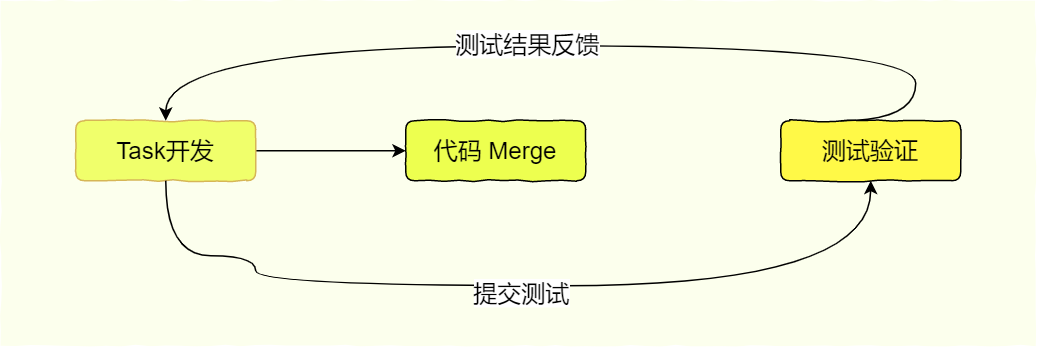

The diagram above was exported from draw.io. Its source (the exported page's mxGraphModel, read from the mxfile embedded in the PNG):
<mxGraphModel dx="1422" dy="706" grid="1" gridSize="10" guides="1" tooltips="1" connect="1" arrows="1" fold="1" page="1" pageScale="1" pageWidth="827" pageHeight="1169" math="0" shadow="0">
  <root>
    <mxCell id="0" />
    <mxCell id="1" parent="0" />
    <mxCell id="ov6xL5LV3vhPwgAv4OBf-1" value="" style="rounded=0;whiteSpace=wrap;html=1;fillColor=#FCFFED;strokeColor=none;comic=1;fontSize=16;" vertex="1" parent="1">
      <mxGeometry x="100" y="90" width="690" height="230" as="geometry" />
    </mxCell>
    <mxCell id="ov6xL5LV3vhPwgAv4OBf-16" value="" style="edgeStyle=orthogonalEdgeStyle;rounded=0;orthogonalLoop=1;jettySize=auto;html=1;fontSize=16;" edge="1" parent="1" source="ov6xL5LV3vhPwgAv4OBf-2" target="ov6xL5LV3vhPwgAv4OBf-5">
      <mxGeometry relative="1" as="geometry" />
    </mxCell>
    <mxCell id="ov6xL5LV3vhPwgAv4OBf-2" value="Task开发" style="rounded=1;whiteSpace=wrap;html=1;fontSize=16;fillColor=#F0FF6B;strokeColor=#d6b656;comic=1;" vertex="1" parent="1">
      <mxGeometry x="150" y="170" width="120" height="40" as="geometry" />
    </mxCell>
    <mxCell id="ov6xL5LV3vhPwgAv4OBf-5" value="代码 Merge" style="rounded=1;whiteSpace=wrap;html=1;fontSize=16;fillColor=#EDFF4F;comic=1;" vertex="1" parent="1">
      <mxGeometry x="370" y="170" width="120" height="40" as="geometry" />
    </mxCell>
    <mxCell id="ov6xL5LV3vhPwgAv4OBf-8" value="测试验证" style="rounded=1;whiteSpace=wrap;html=1;fontSize=16;fillColor=#FFF947;comic=1;" vertex="1" parent="1">
      <mxGeometry x="620" y="170" width="120" height="40" as="geometry" />
    </mxCell>
    <mxCell id="ov6xL5LV3vhPwgAv4OBf-12" value="" style="curved=1;endArrow=classic;html=1;rounded=0;edgeStyle=orthogonalEdgeStyle;fontSize=16;" edge="1" parent="1" target="ov6xL5LV3vhPwgAv4OBf-2">
      <mxGeometry width="50" height="50" relative="1" as="geometry">
        <mxPoint x="660" y="170" as="sourcePoint" />
        <mxPoint x="710" y="120" as="targetPoint" />
        <Array as="points">
          <mxPoint x="710" y="170" />
          <mxPoint x="710" y="120" />
          <mxPoint x="210" y="120" />
        </Array>
      </mxGeometry>
    </mxCell>
    <mxCell id="ov6xL5LV3vhPwgAv4OBf-13" value="测试结果反馈" style="edgeLabel;html=1;align=center;verticalAlign=middle;resizable=0;points=[];fontSize=16;" vertex="1" connectable="0" parent="ov6xL5LV3vhPwgAv4OBf-12">
      <mxGeometry x="0.1077" y="-2" relative="1" as="geometry">
        <mxPoint as="offset" />
      </mxGeometry>
    </mxCell>
    <mxCell id="ov6xL5LV3vhPwgAv4OBf-14" value="" style="curved=1;endArrow=classic;html=1;rounded=0;edgeStyle=orthogonalEdgeStyle;exitX=0.5;exitY=1;exitDx=0;exitDy=0;entryX=0.5;entryY=1;entryDx=0;entryDy=0;fontSize=16;" edge="1" parent="1" source="ov6xL5LV3vhPwgAv4OBf-2" target="ov6xL5LV3vhPwgAv4OBf-8">
      <mxGeometry width="50" height="50" relative="1" as="geometry">
        <mxPoint x="220" y="250" as="sourcePoint" />
        <mxPoint x="270" y="200" as="targetPoint" />
        <Array as="points">
          <mxPoint x="210" y="260" />
          <mxPoint x="270" y="260" />
          <mxPoint x="270" y="280" />
          <mxPoint x="680" y="280" />
        </Array>
      </mxGeometry>
    </mxCell>
    <mxCell id="ov6xL5LV3vhPwgAv4OBf-15" value="提交测试" style="edgeLabel;html=1;align=center;verticalAlign=middle;resizable=0;points=[];fontSize=16;" vertex="1" connectable="0" parent="ov6xL5LV3vhPwgAv4OBf-14">
      <mxGeometry x="0.0033" y="-4" relative="1" as="geometry">
        <mxPoint as="offset" />
      </mxGeometry>
    </mxCell>
  </root>
</mxGraphModel>